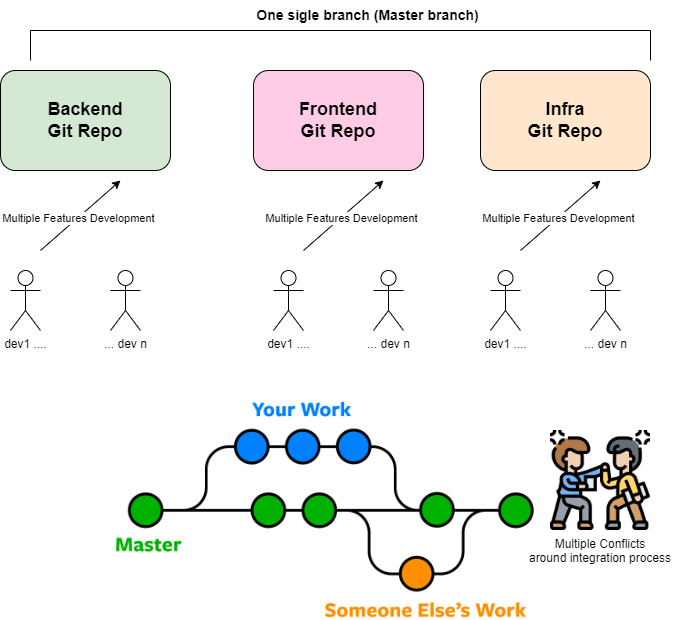

The diagram above was exported from draw.io. Its source (the exported page's mxGraphModel, read from the mxfile embedded in the PNG):
<mxGraphModel dx="1355" dy="585" grid="1" gridSize="10" guides="1" tooltips="1" connect="1" arrows="1" fold="1" page="1" pageScale="1" pageWidth="850" pageHeight="1100" math="0" shadow="0">
  <root>
    <mxCell id="0" />
    <mxCell id="1" parent="0" />
    <mxCell id="Hwe_sslH621uoaZssN1I-1" value="&lt;b&gt;&lt;font style=&quot;font-size: 18px;&quot;&gt;Backend &lt;br&gt;Git Repo&lt;/font&gt;&lt;/b&gt;" style="rounded=1;whiteSpace=wrap;html=1;fillColor=#D5E8D4;" vertex="1" parent="1">
      <mxGeometry x="50" y="100" width="170" height="100" as="geometry" />
    </mxCell>
    <mxCell id="Hwe_sslH621uoaZssN1I-2" value="&lt;b&gt;&lt;font style=&quot;font-size: 18px;&quot;&gt;Frontend&lt;br&gt;Git Repo&lt;/font&gt;&lt;/b&gt;" style="rounded=1;whiteSpace=wrap;html=1;fillColor=#FFCCE6;" vertex="1" parent="1">
      <mxGeometry x="303" y="100" width="170" height="100" as="geometry" />
    </mxCell>
    <mxCell id="Hwe_sslH621uoaZssN1I-3" value="&lt;b&gt;&lt;font style=&quot;font-size: 18px;&quot;&gt;Infra&lt;br&gt;Git Repo&lt;/font&gt;&lt;/b&gt;" style="rounded=1;whiteSpace=wrap;html=1;fillColor=#FFE6CC;" vertex="1" parent="1">
      <mxGeometry x="530" y="100" width="170" height="100" as="geometry" />
    </mxCell>
    <mxCell id="Hwe_sslH621uoaZssN1I-4" value="dev1 ...." style="shape=umlActor;verticalLabelPosition=bottom;verticalAlign=top;html=1;outlineConnect=0;" vertex="1" parent="1">
      <mxGeometry x="60" y="300" width="30" height="60" as="geometry" />
    </mxCell>
    <mxCell id="Hwe_sslH621uoaZssN1I-5" value="... dev n" style="shape=umlActor;verticalLabelPosition=bottom;verticalAlign=top;html=1;outlineConnect=0;" vertex="1" parent="1">
      <mxGeometry x="160" y="300" width="30" height="60" as="geometry" />
    </mxCell>
    <mxCell id="Hwe_sslH621uoaZssN1I-7" value="" style="endArrow=classic;html=1;rounded=0;" edge="1" parent="1">
      <mxGeometry width="50" height="50" relative="1" as="geometry">
        <mxPoint x="90" y="280" as="sourcePoint" />
        <mxPoint x="170" y="210" as="targetPoint" />
      </mxGeometry>
    </mxCell>
    <mxCell id="Hwe_sslH621uoaZssN1I-8" value="Multiple Features Development" style="edgeLabel;html=1;align=center;verticalAlign=middle;resizable=0;points=[];" vertex="1" connectable="0" parent="Hwe_sslH621uoaZssN1I-7">
      <mxGeometry x="-0.0633" relative="1" as="geometry">
        <mxPoint as="offset" />
      </mxGeometry>
    </mxCell>
    <mxCell id="Hwe_sslH621uoaZssN1I-10" value="" style="shape=partialRectangle;whiteSpace=wrap;html=1;bottom=1;right=1;left=1;top=0;fillColor=none;routingCenterX=-0.5;rotation=-180;" vertex="1" parent="1">
      <mxGeometry x="80" y="60" width="620" height="30" as="geometry" />
    </mxCell>
    <mxCell id="Hwe_sslH621uoaZssN1I-11" value="&lt;b&gt;&lt;font style=&quot;font-size: 14px;&quot;&gt;One sigle branch (Master branch)&lt;/font&gt;&lt;/b&gt;" style="text;html=1;strokeColor=none;fillColor=none;align=center;verticalAlign=middle;whiteSpace=wrap;rounded=0;" vertex="1" parent="1">
      <mxGeometry x="295" y="30" width="245" height="30" as="geometry" />
    </mxCell>
    <mxCell id="Hwe_sslH621uoaZssN1I-18" value="dev1 ...." style="shape=umlActor;verticalLabelPosition=bottom;verticalAlign=top;html=1;outlineConnect=0;" vertex="1" parent="1">
      <mxGeometry x="323" y="300" width="30" height="60" as="geometry" />
    </mxCell>
    <mxCell id="Hwe_sslH621uoaZssN1I-19" value="... dev n" style="shape=umlActor;verticalLabelPosition=bottom;verticalAlign=top;html=1;outlineConnect=0;" vertex="1" parent="1">
      <mxGeometry x="423" y="300" width="30" height="60" as="geometry" />
    </mxCell>
    <mxCell id="Hwe_sslH621uoaZssN1I-20" value="" style="endArrow=classic;html=1;rounded=0;" edge="1" parent="1">
      <mxGeometry width="50" height="50" relative="1" as="geometry">
        <mxPoint x="353" y="280" as="sourcePoint" />
        <mxPoint x="433" y="210" as="targetPoint" />
      </mxGeometry>
    </mxCell>
    <mxCell id="Hwe_sslH621uoaZssN1I-21" value="Multiple Features Development" style="edgeLabel;html=1;align=center;verticalAlign=middle;resizable=0;points=[];" vertex="1" connectable="0" parent="Hwe_sslH621uoaZssN1I-20">
      <mxGeometry x="-0.0633" relative="1" as="geometry">
        <mxPoint as="offset" />
      </mxGeometry>
    </mxCell>
    <mxCell id="Hwe_sslH621uoaZssN1I-22" value="dev1 ...." style="shape=umlActor;verticalLabelPosition=bottom;verticalAlign=top;html=1;outlineConnect=0;" vertex="1" parent="1">
      <mxGeometry x="540" y="300" width="30" height="60" as="geometry" />
    </mxCell>
    <mxCell id="Hwe_sslH621uoaZssN1I-23" value="... dev n" style="shape=umlActor;verticalLabelPosition=bottom;verticalAlign=top;html=1;outlineConnect=0;" vertex="1" parent="1">
      <mxGeometry x="640" y="300" width="30" height="60" as="geometry" />
    </mxCell>
    <mxCell id="Hwe_sslH621uoaZssN1I-24" value="" style="endArrow=classic;html=1;rounded=0;" edge="1" parent="1">
      <mxGeometry width="50" height="50" relative="1" as="geometry">
        <mxPoint x="570" y="280" as="sourcePoint" />
        <mxPoint x="650" y="210" as="targetPoint" />
      </mxGeometry>
    </mxCell>
    <mxCell id="Hwe_sslH621uoaZssN1I-25" value="Multiple Features Development" style="edgeLabel;html=1;align=center;verticalAlign=middle;resizable=0;points=[];" vertex="1" connectable="0" parent="Hwe_sslH621uoaZssN1I-24">
      <mxGeometry x="-0.0633" relative="1" as="geometry">
        <mxPoint as="offset" />
      </mxGeometry>
    </mxCell>
    <mxCell id="Hwe_sslH621uoaZssN1I-26" value="" style="shape=image;verticalLabelPosition=bottom;labelBackgroundColor=default;verticalAlign=top;aspect=fixed;imageAspect=0;image=https://www.nobledesktop.com/image/gitresources/git-branches-merge.png;" vertex="1" parent="1">
      <mxGeometry x="160" y="430" width="429.35" height="220" as="geometry" />
    </mxCell>
    <mxCell id="Hwe_sslH621uoaZssN1I-27" value="Multiple Conflicts&#10;around integration process" style="shape=image;verticalLabelPosition=bottom;labelBackgroundColor=default;verticalAlign=top;aspect=fixed;imageAspect=0;image=https://cdn-icons-png.flaticon.com/512/5863/5863034.png;" vertex="1" parent="1">
      <mxGeometry x="600" y="460" width="100" height="100" as="geometry" />
    </mxCell>
  </root>
</mxGraphModel>